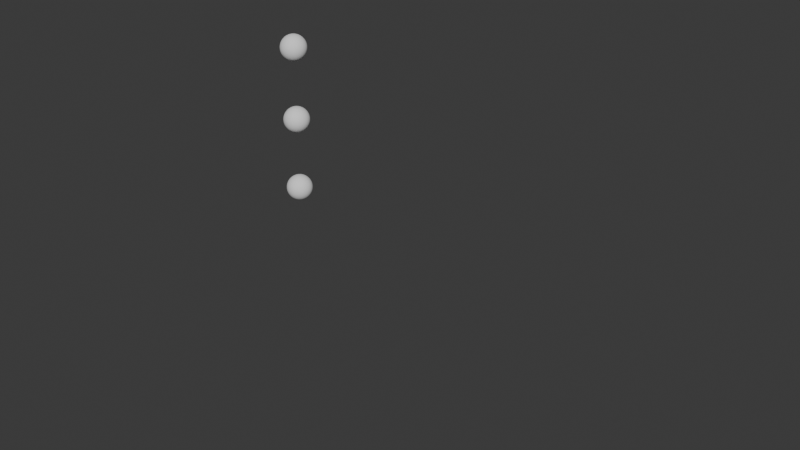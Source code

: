 # Source: brickWall.blend  (saved by Blender 4.3.32; exported with 4.5.12 LTS)
import bpy
from mathutils import Matrix  # noqa: F401  (used for matrix-valued properties, if any)

bpy.ops.wm.read_factory_settings(use_empty=True)
scene = bpy.context.scene
scene.name = 'Scene'

# ---- collections
col_collection = bpy.data.collections.new('Collection'); scene.collection.children.link(col_collection)

# ---- node groups
ng_layerofcurves = bpy.data.node_groups.new('LayerOfCurves', 'GeometryNodeTree')
_s = ng_layerofcurves.interface.new_socket(name='Instances', in_out='OUTPUT', socket_type='NodeSocketGeometry')
_s = ng_layerofcurves.interface.new_socket(name='Curve Data', in_out='INPUT', socket_type='NodeSocketGeometry')
_s = ng_layerofcurves.interface.new_socket(name='Count', in_out='INPUT', socket_type='NodeSocketInt')
_s.default_value = 10
_s.min_value = 1
_s.max_value = 10000
_s = ng_layerofcurves.interface.new_socket(name='Height', in_out='INPUT', socket_type='NodeSocketFloat')
_s.min_value = -1e+04
_s.max_value = 1e+04
_N = ng_layerofcurves.nodes; _L = ng_layerofcurves.links
n0 = _N.new('NodeGroupOutput'); n0.name = 'Group Output'; n0.location = (563, 136)
n1 = _N.new('NodeGroupInput'); n1.name = 'Group Input'; n1.location = (-489, 106)
n2 = _N.new('GeometryNodeMeshLine'); n2.name = 'Mesh Line'; n2.location = (-25, 149)
n3 = _N.new('ShaderNodeCombineXYZ'); n3.name = 'Combine XYZ'; n3.location = (-206, -96)
n4 = _N.new('GeometryNodeInstanceOnPoints'); n4.name = 'Instance on Points'; n4.location = (195, 127)
n5 = _N.new('GeometryNodeRealizeInstances'); n5.name = 'Realize Instances'; n5.location = (383, 131)
_L.new(n2.outputs[0], n4.inputs[0])
_L.new(n3.outputs[0], n2.inputs[3])
_L.new(n1.outputs[1], n2.inputs[0])
_L.new(n1.outputs[2], n3.inputs[2])
_L.new(n1.outputs[0], n4.inputs[2])
_L.new(n5.outputs[0], n0.inputs[0])
_L.new(n4.outputs[0], n5.inputs[0])
n0.is_active_output = True
ng_calculate_num_points = bpy.data.node_groups.new('Calculate Num Points', 'GeometryNodeTree')
_s = ng_calculate_num_points.interface.new_socket(name='Raw Num Points', in_out='OUTPUT', socket_type='NodeSocketFloat')
_s = ng_calculate_num_points.interface.new_socket(name='Num Points With Offset', in_out='OUTPUT', socket_type='NodeSocketFloat')
_s = ng_calculate_num_points.interface.new_socket(name='Raw Num Per Curve', in_out='OUTPUT', socket_type='NodeSocketInt')
_s = ng_calculate_num_points.interface.new_socket(name='Num Points With Offset Per Curve', in_out='OUTPUT', socket_type='NodeSocketInt')
_s = ng_calculate_num_points.interface.new_socket(name='Curve', in_out='INPUT', socket_type='NodeSocketGeometry')
_s = ng_calculate_num_points.interface.new_socket(name='Length', in_out='INPUT', socket_type='NodeSocketFloat')
_s.default_value = 0.5
_s.min_value = -1e+04
_s.max_value = 1e+04
_s = ng_calculate_num_points.interface.new_socket(name='Num Of Lines', in_out='INPUT', socket_type='NodeSocketInt')
_N = ng_calculate_num_points.nodes; _L = ng_calculate_num_points.links
n0 = _N.new('NodeGroupOutput'); n0.name = 'Group Output'; n0.location = (493, -220)
n1 = _N.new('NodeGroupInput'); n1.name = 'Group Input'; n1.location = (-368, -27)
n2 = _N.new('GeometryNodeCurveLength'); n2.name = 'Curve Length'; n2.location = (-144, 63)
n3 = _N.new('ShaderNodeMath'); n3.name = 'Math'; n3.location = (28, 60)
n3.operation = 'DIVIDE'
n4 = _N.new('ShaderNodeMath'); n4.name = 'Math.001'; n4.location = (26, -105)
n4.operation = 'FLOOR'
n5 = _N.new('ShaderNodeMath'); n5.name = 'Math.002'; n5.location = (21, -256)
n5.inputs[1].default_value = 1.0
n6 = _N.new('ShaderNodeMath'); n6.name = 'Math.003'; n6.location = (14, -429)
n6.operation = 'MULTIPLY'
n7 = _N.new('ShaderNodeMath'); n7.name = 'Math.004'; n7.location = (290, 17)
n7.operation = 'MULTIPLY'
_L.new(n3.outputs[0], n4.inputs[0])
_L.new(n2.outputs[0], n3.inputs[0])
_L.new(n4.outputs[0], n5.inputs[0])
_L.new(n1.outputs[0], n2.inputs[0])
_L.new(n1.outputs[1], n3.inputs[1])
_L.new(n5.outputs[0], n6.inputs[0])
_L.new(n1.outputs[2], n6.inputs[1])
_L.new(n4.outputs[0], n7.inputs[0])
_L.new(n1.outputs[2], n7.inputs[1])
_L.new(n7.outputs[0], n0.inputs[0])
_L.new(n6.outputs[0], n0.inputs[1])
_L.new(n4.outputs[0], n0.inputs[2])
_L.new(n5.outputs[0], n0.inputs[3])
n0.is_active_output = True
ng_geometry_nodes_001 = bpy.data.node_groups.new('Geometry Nodes.001', 'GeometryNodeTree')
_s = ng_geometry_nodes_001.interface.new_socket(name='Geometry', in_out='OUTPUT', socket_type='NodeSocketGeometry')
_s = ng_geometry_nodes_001.interface.new_socket(name='Geometry', in_out='INPUT', socket_type='NodeSocketGeometry')
_s = ng_geometry_nodes_001.interface.new_socket(name='Layer Count', in_out='INPUT', socket_type='NodeSocketInt')
_s.min_value = 0
_s.max_value = 100
_s = ng_geometry_nodes_001.interface.new_socket(name='Width', in_out='INPUT', socket_type='NodeSocketFloat')
_s.subtype = 'FACTOR'
_s.min_value = 0.7
_s.max_value = 1.0
_s = ng_geometry_nodes_001.interface.new_socket(name='Height', in_out='INPUT', socket_type='NodeSocketFloat')
_s.subtype = 'FACTOR'
_s.min_value = 0.0
_s.max_value = 10.0
ng_geometry_nodes_001.is_modifier = True
_N = ng_geometry_nodes_001.nodes; _L = ng_geometry_nodes_001.links
n0 = _N.new('NodeGroupOutput'); n0.name = 'Group Output'; n0.location = (-821, -234)
n1 = _N.new('NodeGroupInput'); n1.name = 'Group Input'; n1.location = (-2160, -179)
n2 = _N.new('GeometryNodeViewer'); n2.name = 'Viewer'; n2.location = (-873, -365)
n2.data_type = 'FLOAT_VECTOR'
n2.domain = 'LAYER'
n2.inputs[1].default_value = (0.0, 0.0, 0.0)
n3 = _N.new('NodeGroupInput'); n3.name = 'Group Input.002'; n3.location = (-2087, -386)
n4 = _N.new('GeometryNodeGroup'); n4.name = 'Group'; n4.location = (-1992, -76)
n4.node_tree = ng_layerofcurves
n5 = _N.new('GeometryNodeGroup'); n5.name = 'Group.001'; n5.location = (-1802, -264)
n5.node_tree = ng_calculate_num_points
n6 = _N.new('GeometryNodePoints'); n6.name = 'Points'; n6.location = (-1053, -471)
n7 = _N.new('GeometryNodeSampleCurve'); n7.name = 'Sample Curve'; n7.location = (-1413, 198)
n8 = _N.new('GeometryNodeInputIndex'); n8.name = 'Index'; n8.location = (-2068, 72)
n9 = _N.new('ShaderNodeMath'); n9.name = 'Math'; n9.location = (-1815, 180)
n9.operation = 'DIVIDE'
n10 = _N.new('ShaderNodeMath'); n10.name = 'Math.001'; n10.location = (-1637, -98)
n10.operation = 'FLOOR'
_L.new(n1.outputs[1], n4.inputs[1])
_L.new(n1.outputs[3], n4.inputs[2])
_L.new(n1.outputs[0], n4.inputs[0])
_L.new(n4.outputs[0], n5.inputs[0])
_L.new(n3.outputs[2], n5.inputs[1])
_L.new(n6.outputs[0], n0.inputs[0])
_L.new(n4.outputs[0], n7.inputs[0])
_L.new(n3.outputs[1], n5.inputs[2])
_L.new(n5.outputs[1], n6.inputs[0])
_L.new(n6.outputs[0], n2.inputs[0])
_L.new(n7.outputs[1], n6.inputs[1])
_L.new(n8.outputs[0], n9.inputs[0])
_L.new(n9.outputs[0], n10.inputs[0])
_L.new(n10.outputs[0], n7.inputs[4])
_L.new(n5.outputs[3], n9.inputs[1])
n0.is_active_output = True

# ---- world
world_world = bpy.data.worlds.new('World'); scene.world = world_world
world_world.use_nodes = True; world_world.node_tree.nodes.clear()
_N = world_world.node_tree.nodes; _L = world_world.node_tree.links
n0 = _N.new('ShaderNodeOutputWorld'); n0.name = 'World Output'; n0.location = (300, 300)
n1 = _N.new('ShaderNodeBackground'); n1.name = 'Background'; n1.location = (10, 300)
n1.inputs[0].default_value = (0.05088, 0.05088, 0.05088, 1.0)
_L.new(n1.outputs[0], n0.inputs[0])
n0.is_active_output = True
world_world.color = (0.05088, 0.05088, 0.05088)
world_world.sun_shadow_jitter_overblur = 0.0

# ---- curves / text
cu_b_ziercurve = bpy.data.curves.new('BézierCurve', 'CURVE')
cu_b_ziercurve.dimensions = '3D'
_sp = cu_b_ziercurve.splines.new('BEZIER'); _sp.bezier_points.add(1)
_sp.bezier_points.foreach_set('co', [-1.0, 0.0, 0.0, 1.0, 0.0, 0.0])
_sp.bezier_points.foreach_set('handle_left', [-1.5, -0.5, 0.0, 0.0, 0.0, 0.0])
_sp.bezier_points.foreach_set('handle_right', [-0.5, 0.5, 0.0, 2.0, 0.0, 0.0])
for _p, _l, _r in zip(_sp.bezier_points, ['ALIGNED', 'ALIGNED'], ['ALIGNED', 'ALIGNED']): _p.handle_left_type = _l; _p.handle_right_type = _r
_sp.order_u = 0
_sp.order_v = 0
cu_b_ziercurve.use_path = True
cu_b_ziercurve.fill_mode = 'FULL'

# ---- objects
ob_b_ziercurve = bpy.data.objects.new('BézierCurve', cu_b_ziercurve)

# ---- transforms, parenting, visibility, modifiers, constraints
ob_b_ziercurve.location = (0.0, 0.0, 0.0)
_m = ob_b_ziercurve.modifiers.new('GeometryNodes', 'NODES')
_m.node_group = ng_geometry_nodes_001
_gi = [s.identifier for s in ng_geometry_nodes_001.interface.items_tree if s.item_type == 'SOCKET' and s.in_out == 'INPUT']
_m[_gi[1]] = 7  # Layer Count
_m[_gi[2]] = 0.7881  # Width
_m[_gi[3]] = 0.5556  # Height

# ---- collection membership
col_collection.objects.link(ob_b_ziercurve)

# ---- scene / render settings (as saved in the file)
scene.frame_start = 1; scene.frame_end = 250; scene.frame_set(1)
scene.render.engine = 'BLENDER_EEVEE_NEXT'
bpy.context.view_layer.update()

# ---- added for rendering (the .blend has no active camera and no usable light): camera, sun
cam_auto = bpy.data.cameras.new('AutoCamera')
cam_auto.lens = 50.0
cam_auto.sensor_width = 36.0
cam_auto.clip_end = 1000.0
ob_auto_camera = bpy.data.objects.new('AutoCamera', cam_auto)
scene.collection.objects.link(ob_auto_camera)
ob_auto_camera.location = (4.53266, -5.43919, 3.62613)
ob_auto_camera.rotation_euler = (1.09748, -7.21219e-08, 0.694738)
scene.camera = ob_auto_camera
light_auto_sun = bpy.data.lights.new('AutoSun', 'SUN')
light_auto_sun.energy = 3.0
light_auto_sun.angle = 0.0523599
ob_auto_sun = bpy.data.objects.new('AutoSun', light_auto_sun)
scene.collection.objects.link(ob_auto_sun)
ob_auto_sun.rotation_euler = (0.872665, 0.174533, 0.523599)
bpy.context.view_layer.update()
